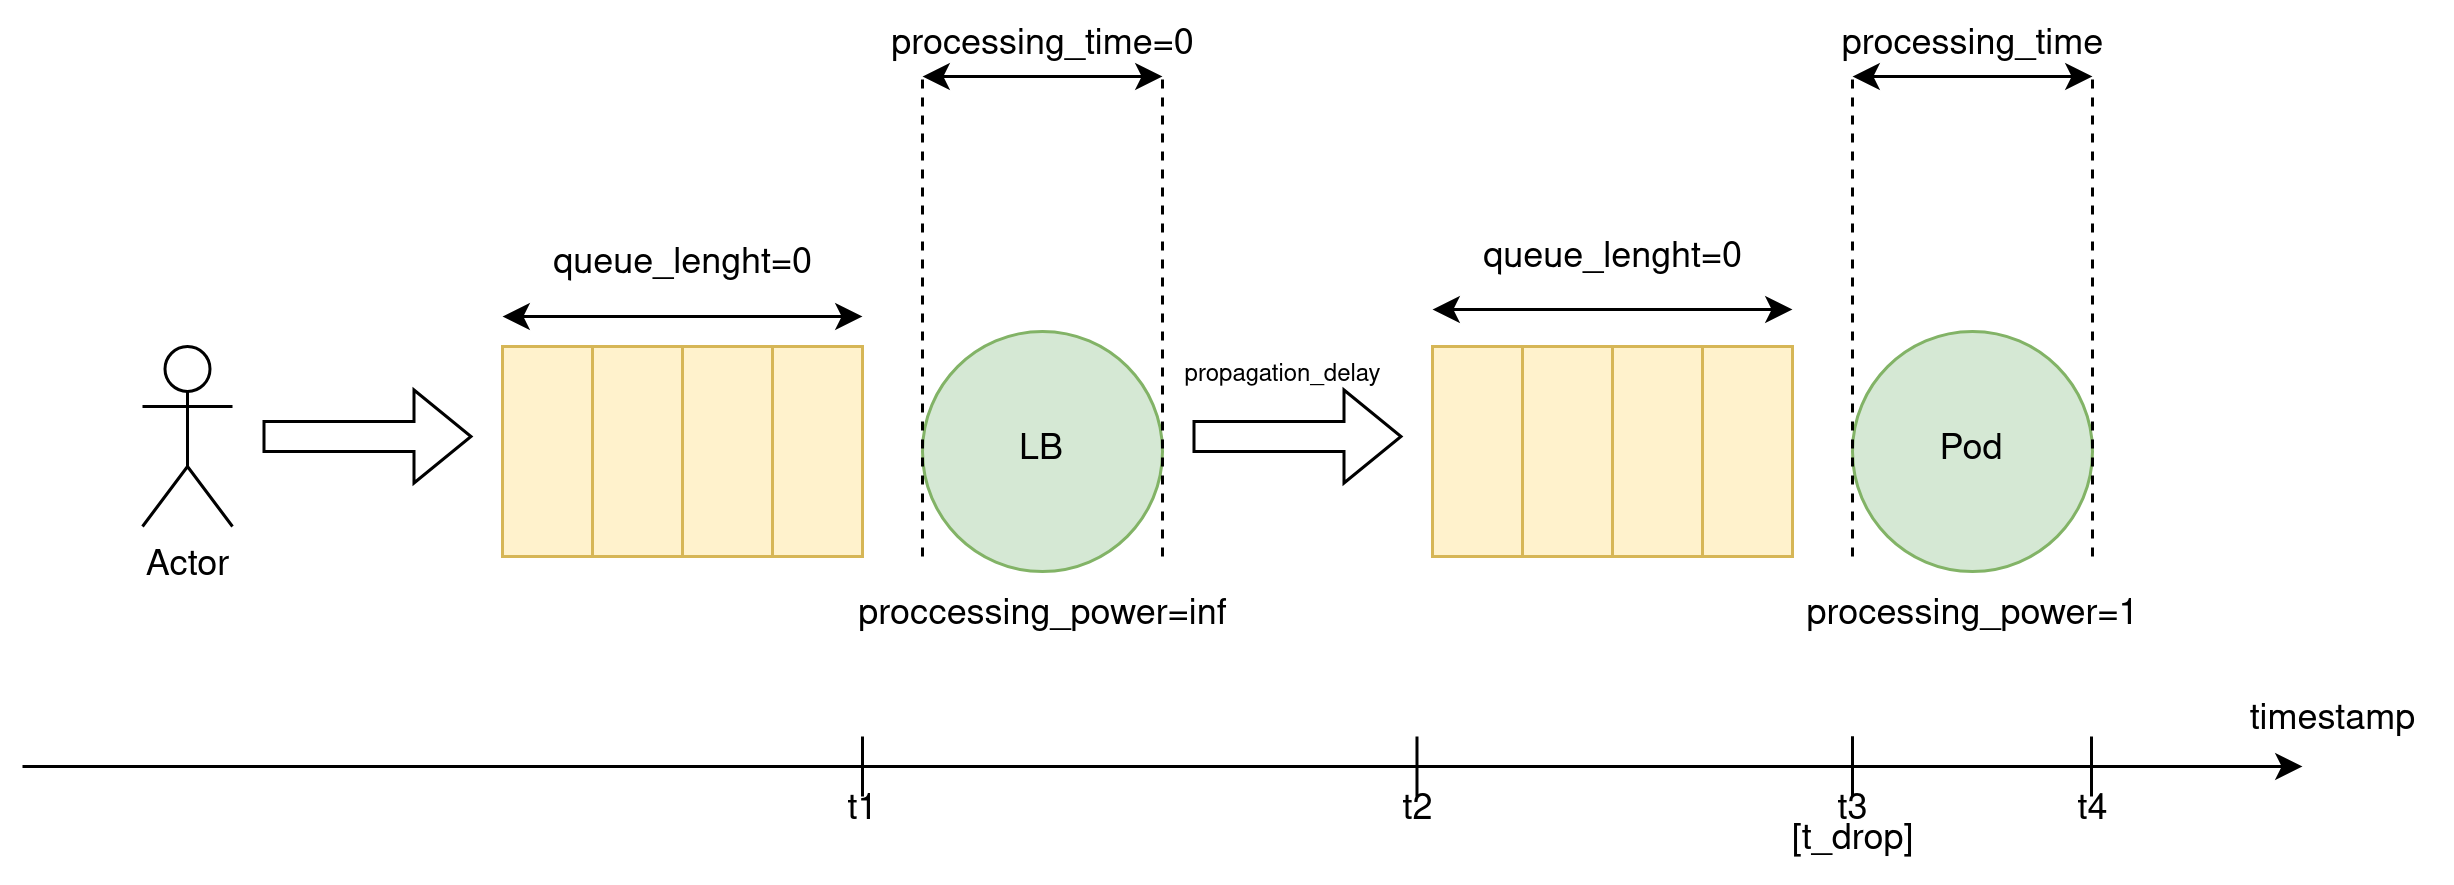

The diagram above was exported from draw.io. Its source (the exported page's mxGraphModel, read from the mxfile embedded in the PNG):
<mxGraphModel dx="1352" dy="658" grid="1" gridSize="10" guides="1" tooltips="1" connect="1" arrows="1" fold="1" page="1" pageScale="1" pageWidth="850" pageHeight="1100" math="0" shadow="0">
  <root>
    <mxCell id="0" />
    <mxCell id="1" parent="0" />
    <mxCell id="lOOmipbGeH_CxDpOMLGf-1" value="" style="group" connectable="0" vertex="1" parent="1">
      <mxGeometry x="360" y="275" width="120" height="70" as="geometry" />
    </mxCell>
    <mxCell id="lOOmipbGeH_CxDpOMLGf-2" value="" style="rounded=0;whiteSpace=wrap;html=1;fillColor=#fff2cc;strokeColor=#d6b656;" vertex="1" parent="lOOmipbGeH_CxDpOMLGf-1">
      <mxGeometry width="30" height="70" as="geometry" />
    </mxCell>
    <mxCell id="lOOmipbGeH_CxDpOMLGf-3" value="" style="rounded=0;whiteSpace=wrap;html=1;fillColor=#fff2cc;strokeColor=#d6b656;" vertex="1" parent="lOOmipbGeH_CxDpOMLGf-1">
      <mxGeometry x="30" width="30" height="70" as="geometry" />
    </mxCell>
    <mxCell id="lOOmipbGeH_CxDpOMLGf-4" value="" style="rounded=0;whiteSpace=wrap;html=1;fillColor=#fff2cc;strokeColor=#d6b656;" vertex="1" parent="lOOmipbGeH_CxDpOMLGf-1">
      <mxGeometry x="60" width="30" height="70" as="geometry" />
    </mxCell>
    <mxCell id="lOOmipbGeH_CxDpOMLGf-5" value="" style="rounded=0;whiteSpace=wrap;html=1;fillColor=#fff2cc;strokeColor=#d6b656;" vertex="1" parent="lOOmipbGeH_CxDpOMLGf-1">
      <mxGeometry x="90" width="30" height="70" as="geometry" />
    </mxCell>
    <mxCell id="lOOmipbGeH_CxDpOMLGf-6" value="" style="group" connectable="0" vertex="1" parent="1">
      <mxGeometry x="670" y="275" width="120" height="70" as="geometry" />
    </mxCell>
    <mxCell id="lOOmipbGeH_CxDpOMLGf-7" value="" style="rounded=0;whiteSpace=wrap;html=1;fillColor=#fff2cc;strokeColor=#d6b656;" vertex="1" parent="lOOmipbGeH_CxDpOMLGf-6">
      <mxGeometry width="30" height="70" as="geometry" />
    </mxCell>
    <mxCell id="lOOmipbGeH_CxDpOMLGf-8" value="" style="rounded=0;whiteSpace=wrap;html=1;fillColor=#fff2cc;strokeColor=#d6b656;" vertex="1" parent="lOOmipbGeH_CxDpOMLGf-6">
      <mxGeometry x="30" width="30" height="70" as="geometry" />
    </mxCell>
    <mxCell id="lOOmipbGeH_CxDpOMLGf-9" value="" style="rounded=0;whiteSpace=wrap;html=1;fillColor=#fff2cc;strokeColor=#d6b656;" vertex="1" parent="lOOmipbGeH_CxDpOMLGf-6">
      <mxGeometry x="60" width="30" height="70" as="geometry" />
    </mxCell>
    <mxCell id="lOOmipbGeH_CxDpOMLGf-10" value="" style="rounded=0;whiteSpace=wrap;html=1;fillColor=#fff2cc;strokeColor=#d6b656;" vertex="1" parent="lOOmipbGeH_CxDpOMLGf-6">
      <mxGeometry x="90" width="30" height="70" as="geometry" />
    </mxCell>
    <mxCell id="lOOmipbGeH_CxDpOMLGf-11" value="LB" style="ellipse;whiteSpace=wrap;html=1;aspect=fixed;fillColor=#d5e8d4;strokeColor=#82b366;" vertex="1" parent="1">
      <mxGeometry x="500" y="270" width="80" height="80" as="geometry" />
    </mxCell>
    <mxCell id="lOOmipbGeH_CxDpOMLGf-12" value="" style="endArrow=none;dashed=1;html=1;rounded=0;" edge="1" parent="1">
      <mxGeometry width="50" height="50" relative="1" as="geometry">
        <mxPoint x="500" y="345" as="sourcePoint" />
        <mxPoint x="500" y="185" as="targetPoint" />
      </mxGeometry>
    </mxCell>
    <mxCell id="lOOmipbGeH_CxDpOMLGf-13" value="" style="endArrow=none;dashed=1;html=1;rounded=0;" edge="1" parent="1">
      <mxGeometry width="50" height="50" relative="1" as="geometry">
        <mxPoint x="580" y="345" as="sourcePoint" />
        <mxPoint x="580" y="185" as="targetPoint" />
      </mxGeometry>
    </mxCell>
    <mxCell id="lOOmipbGeH_CxDpOMLGf-14" value="Pod" style="ellipse;whiteSpace=wrap;html=1;aspect=fixed;fillColor=#d5e8d4;strokeColor=#82b366;" vertex="1" parent="1">
      <mxGeometry x="810" y="270" width="80" height="80" as="geometry" />
    </mxCell>
    <mxCell id="lOOmipbGeH_CxDpOMLGf-15" value="" style="endArrow=none;dashed=1;html=1;rounded=0;" edge="1" parent="1">
      <mxGeometry width="50" height="50" relative="1" as="geometry">
        <mxPoint x="810" y="345" as="sourcePoint" />
        <mxPoint x="810" y="185" as="targetPoint" />
      </mxGeometry>
    </mxCell>
    <mxCell id="lOOmipbGeH_CxDpOMLGf-16" value="" style="endArrow=none;dashed=1;html=1;rounded=0;" edge="1" parent="1">
      <mxGeometry width="50" height="50" relative="1" as="geometry">
        <mxPoint x="890" y="345" as="sourcePoint" />
        <mxPoint x="890" y="185" as="targetPoint" />
      </mxGeometry>
    </mxCell>
    <mxCell id="lOOmipbGeH_CxDpOMLGf-17" value="" style="endArrow=classic;startArrow=classic;html=1;rounded=0;" edge="1" parent="1">
      <mxGeometry width="50" height="50" relative="1" as="geometry">
        <mxPoint x="360" y="265" as="sourcePoint" />
        <mxPoint x="480" y="265" as="targetPoint" />
      </mxGeometry>
    </mxCell>
    <mxCell id="lOOmipbGeH_CxDpOMLGf-18" value="queue_lenght=0" style="text;html=1;align=center;verticalAlign=middle;resizable=0;points=[];autosize=1;strokeColor=none;fillColor=none;" vertex="1" parent="1">
      <mxGeometry x="365" y="233" width="110" height="30" as="geometry" />
    </mxCell>
    <mxCell id="lOOmipbGeH_CxDpOMLGf-19" value="" style="endArrow=classic;startArrow=classic;html=1;rounded=0;" edge="1" parent="1">
      <mxGeometry width="50" height="50" relative="1" as="geometry">
        <mxPoint x="670" y="262.6700000000001" as="sourcePoint" />
        <mxPoint x="790" y="262.6700000000001" as="targetPoint" />
      </mxGeometry>
    </mxCell>
    <mxCell id="lOOmipbGeH_CxDpOMLGf-20" value="queue_lenght=0" style="text;html=1;align=center;verticalAlign=middle;resizable=0;points=[];autosize=1;strokeColor=none;fillColor=none;" vertex="1" parent="1">
      <mxGeometry x="675" y="230.67000000000007" width="110" height="30" as="geometry" />
    </mxCell>
    <mxCell id="lOOmipbGeH_CxDpOMLGf-21" value="" style="endArrow=classic;startArrow=classic;html=1;rounded=0;" edge="1" parent="1">
      <mxGeometry width="50" height="50" relative="1" as="geometry">
        <mxPoint x="500" y="185" as="sourcePoint" />
        <mxPoint x="580" y="185" as="targetPoint" />
      </mxGeometry>
    </mxCell>
    <mxCell id="lOOmipbGeH_CxDpOMLGf-22" value="processing_time=0" style="text;html=1;align=center;verticalAlign=middle;resizable=0;points=[];autosize=1;strokeColor=none;fillColor=none;" vertex="1" parent="1">
      <mxGeometry x="480" y="160" width="120" height="30" as="geometry" />
    </mxCell>
    <mxCell id="lOOmipbGeH_CxDpOMLGf-23" value="" style="endArrow=classic;startArrow=classic;html=1;rounded=0;" edge="1" parent="1">
      <mxGeometry width="50" height="50" relative="1" as="geometry">
        <mxPoint x="810" y="185" as="sourcePoint" />
        <mxPoint x="890" y="185" as="targetPoint" />
      </mxGeometry>
    </mxCell>
    <mxCell id="lOOmipbGeH_CxDpOMLGf-24" value="processing_time" style="text;html=1;align=center;verticalAlign=middle;resizable=0;points=[];autosize=1;strokeColor=none;fillColor=none;" vertex="1" parent="1">
      <mxGeometry x="795" y="160" width="110" height="30" as="geometry" />
    </mxCell>
    <mxCell id="lOOmipbGeH_CxDpOMLGf-25" value="" style="shape=flexArrow;endArrow=classic;html=1;rounded=0;" edge="1" parent="1">
      <mxGeometry width="50" height="50" relative="1" as="geometry">
        <mxPoint x="590" y="305" as="sourcePoint" />
        <mxPoint x="660" y="305" as="targetPoint" />
      </mxGeometry>
    </mxCell>
    <mxCell id="lOOmipbGeH_CxDpOMLGf-26" value="" style="shape=flexArrow;endArrow=classic;html=1;rounded=0;" edge="1" parent="1">
      <mxGeometry width="50" height="50" relative="1" as="geometry">
        <mxPoint x="280" y="305" as="sourcePoint" />
        <mxPoint x="350" y="305" as="targetPoint" />
      </mxGeometry>
    </mxCell>
    <mxCell id="lOOmipbGeH_CxDpOMLGf-27" value="Actor" style="shape=umlActor;verticalLabelPosition=bottom;verticalAlign=top;html=1;outlineConnect=0;" vertex="1" parent="1">
      <mxGeometry x="240" y="275" width="30" height="60" as="geometry" />
    </mxCell>
    <mxCell id="lOOmipbGeH_CxDpOMLGf-28" value="proccessing_power=inf" style="text;html=1;align=center;verticalAlign=middle;resizable=0;points=[];autosize=1;strokeColor=none;fillColor=none;" vertex="1" parent="1">
      <mxGeometry x="465" y="350" width="150" height="30" as="geometry" />
    </mxCell>
    <mxCell id="lOOmipbGeH_CxDpOMLGf-29" value="processing_power=1" style="text;html=1;align=center;verticalAlign=middle;resizable=0;points=[];autosize=1;strokeColor=none;fillColor=none;" vertex="1" parent="1">
      <mxGeometry x="785" y="350" width="130" height="30" as="geometry" />
    </mxCell>
    <mxCell id="lOOmipbGeH_CxDpOMLGf-30" value="" style="endArrow=classic;html=1;rounded=0;" edge="1" parent="1">
      <mxGeometry width="50" height="50" relative="1" as="geometry">
        <mxPoint x="200" y="415" as="sourcePoint" />
        <mxPoint x="960" y="415" as="targetPoint" />
      </mxGeometry>
    </mxCell>
    <mxCell id="lOOmipbGeH_CxDpOMLGf-31" value="" style="endArrow=none;html=1;rounded=0;" edge="1" parent="1">
      <mxGeometry width="50" height="50" relative="1" as="geometry">
        <mxPoint x="480" y="425" as="sourcePoint" />
        <mxPoint x="480" y="405" as="targetPoint" />
      </mxGeometry>
    </mxCell>
    <mxCell id="lOOmipbGeH_CxDpOMLGf-32" value="" style="endArrow=none;html=1;rounded=0;" edge="1" parent="1">
      <mxGeometry width="50" height="50" relative="1" as="geometry">
        <mxPoint x="810" y="425" as="sourcePoint" />
        <mxPoint x="810" y="405" as="targetPoint" />
      </mxGeometry>
    </mxCell>
    <mxCell id="lOOmipbGeH_CxDpOMLGf-33" value="" style="endArrow=none;html=1;rounded=0;" edge="1" parent="1">
      <mxGeometry width="50" height="50" relative="1" as="geometry">
        <mxPoint x="889.6599999999999" y="425" as="sourcePoint" />
        <mxPoint x="889.6599999999999" y="405" as="targetPoint" />
      </mxGeometry>
    </mxCell>
    <mxCell id="lOOmipbGeH_CxDpOMLGf-34" value="t1" style="text;html=1;align=center;verticalAlign=middle;resizable=0;points=[];autosize=1;strokeColor=none;fillColor=none;" vertex="1" parent="1">
      <mxGeometry x="465" y="415" width="30" height="30" as="geometry" />
    </mxCell>
    <mxCell id="lOOmipbGeH_CxDpOMLGf-35" value="t2" style="text;html=1;align=center;verticalAlign=middle;resizable=0;points=[];autosize=1;strokeColor=none;fillColor=none;" vertex="1" parent="1">
      <mxGeometry x="650" y="415" width="30" height="30" as="geometry" />
    </mxCell>
    <mxCell id="lOOmipbGeH_CxDpOMLGf-36" value="t3" style="text;html=1;align=center;verticalAlign=middle;resizable=0;points=[];autosize=1;strokeColor=none;fillColor=none;" vertex="1" parent="1">
      <mxGeometry x="795" y="415" width="30" height="30" as="geometry" />
    </mxCell>
    <mxCell id="lOOmipbGeH_CxDpOMLGf-37" value="t4" style="text;html=1;align=center;verticalAlign=middle;resizable=0;points=[];autosize=1;strokeColor=none;fillColor=none;" vertex="1" parent="1">
      <mxGeometry x="875" y="415" width="30" height="30" as="geometry" />
    </mxCell>
    <mxCell id="lOOmipbGeH_CxDpOMLGf-38" value="" style="endArrow=none;html=1;rounded=0;" edge="1" parent="1">
      <mxGeometry width="50" height="50" relative="1" as="geometry">
        <mxPoint x="810" y="425" as="sourcePoint" />
        <mxPoint x="810" y="405" as="targetPoint" />
      </mxGeometry>
    </mxCell>
    <mxCell id="lOOmipbGeH_CxDpOMLGf-39" value="" style="endArrow=none;html=1;rounded=0;" edge="1" parent="1">
      <mxGeometry width="50" height="50" relative="1" as="geometry">
        <mxPoint x="664.8299999999999" y="425" as="sourcePoint" />
        <mxPoint x="664.8299999999999" y="405" as="targetPoint" />
      </mxGeometry>
    </mxCell>
    <mxCell id="lOOmipbGeH_CxDpOMLGf-40" value="[t_drop]" style="text;html=1;align=center;verticalAlign=middle;resizable=0;points=[];autosize=1;strokeColor=none;fillColor=none;" vertex="1" parent="1">
      <mxGeometry x="780" y="425" width="60" height="30" as="geometry" />
    </mxCell>
    <mxCell id="lOOmipbGeH_CxDpOMLGf-41" value="timestamp" style="text;html=1;align=center;verticalAlign=middle;resizable=0;points=[];autosize=1;strokeColor=none;fillColor=none;" vertex="1" parent="1">
      <mxGeometry x="930" y="385" width="80" height="30" as="geometry" />
    </mxCell>
    <mxCell id="lOOmipbGeH_CxDpOMLGf-42" value="propagation_delay" style="text;html=1;align=center;verticalAlign=middle;resizable=0;points=[];autosize=1;strokeColor=none;fillColor=none;fontSize=8;" vertex="1" parent="1">
      <mxGeometry x="575" y="275" width="90" height="20" as="geometry" />
    </mxCell>
  </root>
</mxGraphModel>